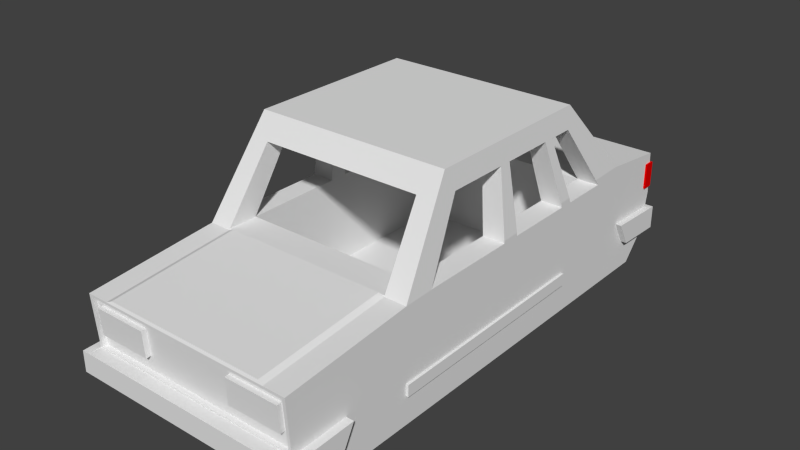 # Source: Santana.blend  (saved by Blender 2.78.0; exported with 4.5.12 LTS)
import bpy
from mathutils import Matrix  # noqa: F401  (used for matrix-valued properties, if any)

bpy.ops.wm.read_factory_settings(use_empty=True)
scene = bpy.context.scene
scene.name = 'Scene'

# ---- collections
col_collection_1 = bpy.data.collections.new('Collection 1'); scene.collection.children.link(col_collection_1)

# ---- materials (node trees are filled in below, after node groups)
mat_red = bpy.data.materials.new('red')
mat_red.alpha_threshold = 0.0
mat_red.use_transparent_shadow = False
mat_red.diffuse_color = (0.8, 0.0, 0.0, 1.0)
mat_red.roughness = 0.5
mat_white = bpy.data.materials.new('white')
mat_white.alpha_threshold = 0.0
mat_white.use_transparent_shadow = False
mat_white.roughness = 0.5
mat_material = bpy.data.materials.new('Material')
mat_material.alpha_threshold = 0.0
mat_material.use_transparent_shadow = False
mat_material.roughness = 0.5
mat_material.line_color = (0.0, 0.0, 0.0, 1.0)
mat_interior = bpy.data.materials.new('interior')
mat_interior.alpha_threshold = 0.0
mat_interior.use_transparent_shadow = False
mat_interior.diffuse_color = (0.1789, 0.1789, 0.1789, 1.0)
mat_interior.roughness = 0.5
mat_logo_1 = bpy.data.materials.new('Logo_1')
mat_logo_1.alpha_threshold = 0.0
mat_logo_1.use_transparent_shadow = False
mat_logo_1.diffuse_color = (0.64, 0.64, 0.64, 1.0)
mat_logo_1.specular_color = (0.5, 0.5, 0.5)
mat_logo_1.roughness = 0.5
mat_logo_1.specular_intensity = 1.0
mat_logo_2 = bpy.data.materials.new('Logo_2')
mat_logo_2.alpha_threshold = 0.0
mat_logo_2.use_transparent_shadow = False
mat_logo_2.diffuse_color = (0.08353, 0.08353, 0.08353, 1.0)
mat_logo_2.specular_color = (0.5, 0.5, 0.5)
mat_logo_2.roughness = 0.5
mat_logo_2.specular_intensity = 1.0

# ---- material node trees

# ---- world
world_world = bpy.data.worlds.new('World'); scene.world = world_world
world_world.color = (0.05088, 0.05088, 0.05088)
world_world.use_sun_shadow = False
world_world.sun_shadow_jitter_overblur = 0.0
world_world.cycles.sampling_method = 'NONE'
world_world.cycles.sample_map_resolution = 256

# ---- meshes
me_cube_002 = bpy.data.meshes.new('Cube.002')
me_cube_002.from_pydata([(-1.249, 4.598, -0.1565), (-1.249, 4.598, 0.1339), (-1.249, 4.718, -0.1565), (-1.249, 4.718, 0.1339), (-0.589, 4.598, -0.1565), (-0.589, 4.598, 0.1339), (-0.589, 4.718, -0.1565), (-0.589, 4.718, 0.1339), (0.589, 4.598, -0.1565), (0.589, 4.598, 0.1339), (0.589, 4.718, -0.1565), (0.589, 4.718, 0.1339), (1.249, 4.598, -0.1565), (1.249, 4.598, 0.1339), (1.249, 4.718, -0.1565), (1.249, 4.718, 0.1339)], [], [(1, 3, 2, 0), (3, 7, 6, 2), (7, 5, 4, 6), (5, 1, 0, 4), (0, 2, 6, 4), (5, 7, 3, 1), (9, 11, 10, 8), (11, 15, 14, 10), (15, 13, 12, 14), (13, 9, 8, 12), (8, 10, 14, 12), (13, 15, 11, 9)])
_uv = me_cube_002.uv_layers.new(name='UVMap')
_uv.uv.foreach_set('vector', [0.4967, 0.7805, 0.4967, 0.7305, 0.5467, 0.7305, 0.5467, 0.7805, 0.3967, 0.7805, 0.3967, 0.7305, 0.4467, 0.7305, 0.4467, 0.7805, 0.4467, 0.7305, 0.4467, 0.6805, 0.4967, 0.6805, 0.4967, 0.7305, 0.4967, 0.6805, 0.5467, 0.6805, 0.5467, 0.7305, 0.4967, 0.7305, 0.4467, 0.8805, 0.3967, 0.8805, 0.3967, 0.8305, 0.4467, 0.8305, 0.5467, 0.6805, 0.5967, 0.6805, 0.5967, 0.7305, 0.5467, 0.7305, 0.3967, 0.8305, 0.3967, 0.7805, 0.4467, 0.7805, 0.4467, 0.8305, 0.4467, 0.7805, 0.4467, 0.7305, 0.4967, 0.7305, 0.4967, 0.7805, 0.4467, 0.8305, 0.4467, 0.7805, 0.4967, 0.7805, 0.4967, 0.8305, 0.3967, 0.7305, 0.3967, 0.6805, 0.4467, 0.6805, 0.4467, 0.7305, 0.4967, 0.8305, 0.4967, 0.7805, 0.5467, 0.7805, 0.5467, 0.8305, 0.5467, 0.7305, 0.5967, 0.7305, 0.5967, 0.7805, 0.5467, 0.7805])
me_cube_002.materials.append(mat_red)
me_cube_002.use_remesh_preserve_volume = False
me_cube_002.use_remesh_preserve_attributes = False
me_cube_002.use_mirror_vertex_groups = False
me_cube_002.update()
me_cube_002.normals_split_custom_set([tuple(v) for v in zip(*[iter([-1.0, 0.0, 0.0, -1.0, 0.0, 0.0, -1.0, 0.0, 0.0, -1.0, 0.0, 0.0, 0.0, 1.0, 0.0, 0.0, 1.0, 0.0, 0.0, 1.0, 0.0, 0.0, 1.0, 0.0, 1.0, 0.0, 0.0, 1.0, 0.0, 0.0, 1.0, 0.0, 0.0, 1.0, 0.0, 0.0, 0.0, -1.0, 0.0, 0.0, -1.0, 0.0, 0.0, -1.0, 0.0, 0.0, -1.0, 0.0, 0.0, 0.0, -1.0, 0.0, 0.0, -1.0, 0.0, 0.0, -1.0, 0.0, 0.0, -1.0, 0.0, 0.0, 1.0, 0.0, 0.0, 1.0, 0.0, 0.0, 1.0, 0.0, 0.0, 1.0, -1.0, 0.0, 0.0, -1.0, 0.0, 0.0, -1.0, 0.0, 0.0, -1.0, 0.0, 0.0, 0.0, 1.0, 0.0, 0.0, 1.0, 0.0, 0.0, 1.0, 0.0, 0.0, 1.0, 0.0, 1.0, 0.0, 0.0, 1.0, 0.0, 0.0, 1.0, 0.0, 0.0, 1.0, 0.0, 0.0, 0.0, -1.0, 0.0, 0.0, -1.0, 0.0, 0.0, -1.0, 0.0, 0.0, -1.0, 0.0, -1.176e-07, 0.0, -1.0, -1.176e-07, 0.0, -1.0, -1.176e-07, 0.0, -1.0, -1.176e-07, 0.0, -1.0, 1.176e-07, 0.0, 1.0, 1.176e-07, 0.0, 1.0, 1.176e-07, 0.0, 1.0, 1.176e-07, 0.0, 1.0])] * 3)])
me_cube_001 = bpy.data.meshes.new('Cube.001')
me_cube_001.from_pydata([(-1.128, -1.02, -0.2978), (-1.128, -1.038, -0.008049), (-1.128, -0.8998, -0.29), (-1.128, -0.9187, -0.0002304), (-0.5276, -1.02, -0.2978), (-0.5276, -1.038, -0.008049), (-0.5276, -0.8998, -0.29), (-0.5276, -0.9187, -0.0002304), (0.5276, -1.02, -0.2978), (0.5276, -1.038, -0.008049), (0.5276, -0.8998, -0.29), (0.5276, -0.9187, -0.0002302), (1.128, -1.02, -0.2978), (1.128, -1.038, -0.008049), (1.128, -0.8998, -0.29), (1.128, -0.9187, -0.0002301)], [], [(1, 3, 2, 0), (3, 7, 6, 2), (7, 5, 4, 6), (5, 1, 0, 4), (0, 2, 6, 4), (5, 7, 3, 1), (9, 11, 10, 8), (11, 15, 14, 10), (15, 13, 12, 14), (13, 9, 8, 12), (8, 10, 14, 12), (13, 15, 11, 9)])
_uv = me_cube_001.uv_layers.new(name='UVMap')
_uv.uv.foreach_set('vector', [0.8117, 0.7614, 0.8117, 0.7264, 0.8467, 0.7264, 0.8467, 0.7614, 0.8117, 0.6914, 0.8467, 0.6914, 0.8467, 0.7264, 0.8117, 0.7264, 0.7417, 0.7264, 0.7417, 0.6914, 0.7767, 0.6914, 0.7767, 0.7264, 0.7417, 0.7264, 0.7767, 0.7264, 0.7767, 0.7614, 0.7417, 0.7614, 0.8467, 0.6914, 0.8467, 0.6564, 0.8817, 0.6564, 0.8817, 0.6914, 0.7767, 0.7964, 0.7767, 0.7614, 0.8117, 0.7614, 0.8117, 0.7964, 0.7417, 0.7964, 0.7417, 0.7614, 0.7767, 0.7614, 0.7767, 0.7964, 0.8117, 0.7614, 0.7767, 0.7614, 0.7767, 0.7264, 0.8117, 0.7264, 0.8467, 0.7264, 0.8467, 0.6914, 0.8817, 0.6914, 0.8817, 0.7264, 0.8117, 0.6564, 0.8467, 0.6564, 0.8467, 0.6914, 0.8117, 0.6914, 0.7767, 0.6914, 0.7767, 0.6564, 0.8117, 0.6564, 0.8117, 0.6914, 0.7767, 0.6914, 0.7417, 0.6914, 0.7417, 0.6564, 0.7767, 0.6564])
me_cube_001.materials.append(mat_white)
me_cube_001.use_remesh_preserve_volume = False
me_cube_001.use_remesh_preserve_attributes = False
me_cube_001.use_mirror_vertex_groups = False
me_cube_001.update()
me_cube_001.normals_split_custom_set([tuple(v) for v in zip(*[iter([-1.0, -4.276e-07, 0.0, -1.0, -4.276e-07, 0.0, -1.0, -4.276e-07, 0.0, -1.0, -4.276e-07, 0.0, 0.0, 0.9979, 0.06516, 0.0, 0.9979, 0.06516, 0.0, 0.9979, 0.06516, 0.0, 0.9979, 0.06516, 1.0, 0.0, 0.0, 1.0, 0.0, 0.0, 1.0, 0.0, 0.0, 1.0, 0.0, 0.0, 0.0, -0.9979, -0.06516, 0.0, -0.9979, -0.06516, 0.0, -0.9979, -0.06516, 0.0, -0.9979, -0.06516, 0.0, 0.06516, -0.9979, 0.0, 0.06516, -0.9979, 0.0, 0.06516, -0.9979, 0.0, 0.06516, -0.9979, 0.0, -0.06516, 0.9979, 0.0, -0.06516, 0.9979, 0.0, -0.06516, 0.9979, 0.0, -0.06516, 0.9979, -1.0, -5.345e-08, 0.0, -1.0, -5.345e-08, 0.0, -1.0, -5.345e-08, 0.0, -1.0, -5.345e-08, 0.0, 3.861e-07, 0.9979, 0.06516, 3.861e-07, 0.9979, 0.06516, 3.861e-07, 0.9979, 0.06516, 3.861e-07, 0.9979, 0.06516, 1.0, -3.742e-07, 0.0, 1.0, -3.742e-07, 0.0, 1.0, -3.742e-07, 0.0, 1.0, -3.742e-07, 0.0, -2.88e-07, -0.9979, -0.06516, -2.88e-07, -0.9979, -0.06516, -2.88e-07, -0.9979, -0.06516, -2.88e-07, -0.9979, -0.06516, 1.552e-07, 0.06516, -0.9979, 1.552e-07, 0.06516, -0.9979, 1.552e-07, 0.06516, -0.9979, 1.552e-07, 0.06516, -0.9979, -1.746e-07, -0.06516, 0.9979, -1.746e-07, -0.06516, 0.9979, -1.746e-07, -0.06516, 0.9979, -1.746e-07, -0.06516, 0.9979])] * 3)])
me_cube = bpy.data.meshes.new('Cube')
me_cube.from_pydata([(-0.8836, 2.829, -0.9805), (-0.8836, 2.829, -0.831), (-0.8836, 4.495, -1.109), (-0.8836, 4.495, -0.8688), (-0.6436, 2.829, -0.9805), (-0.6436, 2.829, -0.831), (-0.6436, 4.495, -1.109), (-0.6436, 4.495, -0.8688), (1.227, -0.7326, -1.0), (-1.227, -0.7326, -1.0), (1.227, -0.4913, -0.703), (1.227, -1.0, -0.7183), (-1.227, -1.0, -0.7183), (-1.227, -0.4913, -0.703), (1.227, 0.4204, -0.6844), (-1.227, 0.4204, -0.6844), (1.227, -1.138, -0.7183), (-1.227, -1.138, -0.7183), (1.227, 2.948, -0.667), (-1.227, 2.948, -0.667), (-1.227, 3.904, -1.0), (1.227, 0.4204, -0.5536), (-1.227, -0.4265, -0.58), (-1.227, 0.4204, -0.5536), (1.315, -0.4913, -0.703), (1.315, -1.138, -0.7183), (-1.315, -0.4913, -0.703), (-1.315, -1.138, -0.7183), (1.253, 2.948, -0.667), (1.253, 0.4204, -0.6844), (-1.253, 0.4204, -0.6844), (-1.253, 2.948, -0.667), (-1.227, 3.904, -0.6604), (1.253, 0.4204, -0.5536), (1.227, -0.3617, -0.457), (-1.227, -0.3617, -0.457), (-1.253, 0.4204, -0.5536), (1.227, -1.138, -0.4849), (-1.227, -1.138, -0.4849), (1.227, 2.948, -0.529), (1.253, 2.948, -0.529), (1.227, 4.192, -0.6644), (-1.227, 2.948, -0.529), (-1.253, 2.948, -0.529), (-1.227, 4.192, -0.6644), (-1.227, 4.367, -1.0), (1.227, 4.367, -1.0), (1.315, -0.3617, -0.457), (-1.315, -0.3617, -0.457), (1.315, -1.138, -0.4849), (1.227, -1.0, -0.4849), (-1.227, -1.0, -0.4849), (-1.315, -1.138, -0.4849), (1.227, 4.651, -0.6844), (-1.227, 4.651, -0.6844), (1.227, 0.4204, 0.246), (-1.227, 0.4204, 0.246), (1.194, -1.0, -0.4658), (-1.194, -1.0, -0.4658), (1.227, 4.03, -0.3864), (1.295, 4.192, -0.6644), (1.227, 4.755, -0.6844), (-1.227, 4.03, -0.3864), (-1.295, 4.192, -0.6644), (-1.227, 4.755, -0.6844), (1.227, 2.948, 0.3146), (1.227, 2.845, 0.3118), (1.227, 2.862, 0.2571), (1.227, 2.073, 0.2571), (1.227, 2.071, 0.2908), (1.227, 1.865, 0.2852), (1.227, 1.864, 0.2571), (1.227, 0.8306, 0.2571), (1.227, -1.042, 0.1121), (-1.227, -1.042, 0.1121), (-1.227, 0.8306, 0.2571), (-1.227, 1.864, 0.2571), (-1.227, 1.865, 0.2852), (-1.227, 2.071, 0.2908), (-1.227, 2.073, 0.2571), (-1.227, 2.862, 0.2571), (-1.227, 2.845, 0.3118), (1.194, -0.9491, -0.462), (-1.194, -0.9491, -0.462), (1.227, 3.904, 0.3405), (1.227, 3.504, 0.3297), (1.227, 3.555, 0.2571), (1.227, 3.018, 0.2571), (1.227, 2.996, 0.3159), (1.295, 4.03, -0.3864), (1.295, 4.755, -0.6844), (-1.227, 2.996, 0.3159), (-1.227, 3.018, 0.2571), (-1.227, 3.555, 0.2571), (-1.227, 3.504, 0.3297), (-1.227, 3.904, 0.3405), (-1.295, 4.03, -0.3864), (-1.295, 4.755, -0.6844), (1.227, 0.7663, 0.2571), (1.135, 2.623, 1.019), (0.9793, 0.4277, 0.2571), (-0.9793, 0.4277, 0.2571), (1.104, 1.082, 1.259), (0.9192, 0.9255, 1.019), (-0.9192, 0.9255, 1.019), (-1.104, 1.082, 1.259), (1.194, -1.041, 0.08587), (-1.134, 1.202, 1.019), (-1.227, 0.7663, 0.2571), (1.227, 4.03, 0.3246), (1.104, 3.08, 1.259), (1.227, 4.69, -0.4228), (1.227, 4.723, -0.2457), (-1.136, 2.739, 1.019), (-1.227, 4.03, 0.3246), (-1.227, 4.723, -0.2457), (-1.227, 4.69, -0.4228), (-1.227, 4.134, -0.3864), (-1.295, 4.134, -0.3864), (1.227, 4.755, -0.4228), (-1.227, 4.755, -0.4228), (1.133, 1.202, 1.019), (1.133, 1.89, 1.019), (1.133, 2.026, 1.019), (1.135, 2.739, 1.019), (1.135, 3.025, 1.019), (-1.194, -1.041, 0.08587), (1.194, -0.99, 0.08968), (-1.135, 2.623, 1.019), (-1.135, 2.026, 1.019), (-1.135, 1.89, 1.019), (-1.194, -0.99, 0.08968), (1.227, 4.686, 0.246), (-0.9192, 3.305, 1.009), (-0.9793, 3.894, 0.3515), (-1.104, 3.08, 1.259), (0.9192, 3.305, 1.009), (0.9793, 3.894, 0.3515), (1.295, 4.755, -0.4228), (-1.136, 3.025, 1.019), (-1.227, 4.686, 0.246), (-1.295, 4.755, -0.4228), (-0.9793, 3.018, 0.2571), (-0.9793, 3.518, -0.7461), (-0.9793, 3.555, 0.2571), (-0.9793, 2.862, 0.2571), (0.9793, 3.518, -0.7461), (0.9793, 3.555, 0.2571), (-0.9793, 2.073, 0.2571), (-0.9192, 2.739, 1.019), (-0.9192, 2.623, 1.019), (-0.9192, 3.025, 1.019), (0.9793, 3.018, 0.2571), (-0.9793, 1.864, 0.2571), (0.9192, 2.623, 1.019), (0.9192, 2.739, 1.019), (0.9793, 2.862, 0.2571), (0.9192, 3.025, 1.019), (-0.9793, 0.7663, 0.2571), (-0.9793, 0.7808, -0.7461), (-0.9192, 2.026, 1.019), (-0.9192, 1.89, 1.019), (0.9793, 2.073, 0.2571), (0.9192, 2.026, 1.019), (0.9793, 0.7663, 0.2571), (0.9793, 0.7808, -0.7461), (0.9192, 1.89, 1.019), (0.9793, 1.864, 0.2571), (-0.9192, 1.202, 1.019), (0.9192, 1.202, 1.019), (0.9814, 0.4204, 0.246), (-0.9814, 0.4204, 0.246), (0.9814, -1.042, 0.1121), (-0.9814, -1.042, 0.1121), (0.9196, 0.4182, 0.2707), (-0.9196, 0.4182, 0.2707), (0.9196, -1.028, 0.1388), (-0.9196, -1.028, 0.1388)], [], [(1, 3, 2, 0), (3, 7, 6, 2), (7, 5, 4, 6), (5, 1, 0, 4), (0, 2, 6, 4), (5, 7, 3, 1), (59, 111, 112, 132, 109, 84, 85, 86, 87, 88, 65, 39, 18, 14, 21, 55, 73, 50, 34, 10, 11, 8, 46, 53, 41), (16, 25, 49, 37, 38, 52, 27, 17), (119, 138, 90, 61, 64, 97, 141, 120), (27, 52, 48, 26), (59, 41, 60, 89), (9, 20, 45, 46, 8), (8, 11, 12, 9), (11, 10, 16), (12, 11, 16, 17), (13, 12, 17), (13, 22, 23, 15, 19, 32, 20, 9, 12), (13, 17, 27, 26), (73, 106, 57, 50), (14, 18, 28, 29), (19, 15, 30, 31), (21, 14, 29, 33), (60, 90, 138, 89), (44, 62, 96, 63), (15, 23, 36, 30), (146, 143, 159, 165), (47, 49, 25, 24), (18, 39, 40, 28), (33, 29, 28, 40), (42, 19, 31, 43), (30, 36, 43, 31), (39, 21, 33, 40), (21, 39, 65, 66, 67, 68, 69, 70, 71, 72, 55), (23, 42, 43, 36), (50, 51, 38, 37), (53, 46, 45, 54), (34, 37, 49, 47), (42, 23, 22, 35, 51, 74, 56, 75, 76, 77, 78, 79, 80, 81, 91, 92, 93, 94, 95, 114, 140, 115, 116, 62, 44, 54, 45, 20, 32, 19), (57, 106, 127, 82), (34, 50, 37), (58, 126, 106, 73, 74, 51, 50, 57), (51, 35, 38), (41, 53, 61), (54, 44, 64), (53, 54, 64, 61), (55, 56, 171, 170), (134, 133, 151, 144), (58, 57, 82, 83), (64, 44, 63, 97), (38, 35, 48, 52), (121, 122, 70, 69, 123, 99, 66, 65, 88, 124, 125, 85, 84, 110, 102, 55, 72, 98), (100, 101, 56, 55, 102, 103), (101, 104, 103, 102, 105, 56), (175, 177, 176, 174), (81, 128, 129, 78, 77, 130, 107, 108, 75, 56, 105, 135, 95, 94, 139, 113, 91), (82, 127, 131, 83), (16, 10, 24, 25), (136, 137, 147, 157), (10, 34, 47, 24), (126, 58, 83, 131), (56, 74, 173, 171), (62, 117, 118, 96), (97, 63, 96, 118, 141), (119, 59, 89, 138), (95, 84, 109, 114), (133, 134, 95, 135, 110, 136), (134, 137, 136, 110, 84, 95), (111, 59, 119), (112, 111, 116, 115), (62, 116, 120, 117), (117, 120, 141, 118), (116, 111, 119, 120), (106, 126, 131, 127), (114, 109, 132, 140), (132, 112, 115, 140), (93, 92, 142, 144), (144, 143, 146, 147), (151, 139, 94, 93, 144), (142, 92, 91, 113, 149), (137, 134, 144, 147), (35, 22, 13, 26, 48), (80, 79, 148, 145), (150, 128, 81, 80, 145), (157, 125, 124, 155, 154, 99, 123, 163, 166, 122, 121, 169, 103, 104, 168, 107, 130, 161, 160, 129, 128, 150, 149, 113, 139, 151, 133, 136), (87, 86, 147, 152), (143, 144, 142, 149, 150, 145, 148, 160, 161, 153, 158, 159), (148, 79, 78, 129, 160), (61, 90, 60, 41), (147, 86, 85, 125, 157), (155, 124, 88, 87, 152), (164, 165, 159, 158), (153, 76, 75, 108, 158), (161, 130, 77, 76, 153), (68, 67, 156, 162), (156, 67, 66, 99, 154), (102, 110, 135, 105), (101, 100, 164, 158), (108, 107, 168, 158), (146, 165, 164, 167, 166, 163, 162, 156, 154, 155, 152, 147), (163, 123, 69, 68, 162), (164, 98, 72, 71, 167), (104, 101, 158, 168), (100, 103, 169, 164), (167, 71, 70, 122, 166), (169, 121, 98, 164), (173, 172, 176, 177), (55, 170, 172, 73), (74, 73, 172, 173), (171, 173, 177, 175), (170, 171, 175, 174), (170, 174, 176, 172)])
_uv = me_cube.uv_layers.new(name='UVMap')
_uv.uv.foreach_set('vector', [0.07483, 0.0741, 0.07483, 0.1677, 0.05605, 0.168, 0.06314, 0.07429, 0.1312, 0.08758, 0.1312, 0.0741, 0.1499, 0.0741, 0.1499, 0.08758, 0.0936, 0.07441, 0.0936, 0.168, 0.08191, 0.1678, 0.07483, 0.0741, 0.1428, 0.08758, 0.1428, 0.1011, 0.1312, 0.1011, 0.1312, 0.08758, 0.1124, 0.0741, 0.1124, 0.1679, 0.0936, 0.1679, 0.0936, 0.0741, 0.1124, 0.1677, 0.1124, 0.0741, 0.1312, 0.0741, 0.1312, 0.1677, 0.08715, 0.6268, 0.08628, 0.6033, 0.09049, 0.6022, 0.1022, 0.6035, 0.104, 0.6268, 0.1044, 0.6313, 0.1042, 0.6456, 0.1024, 0.6438, 0.1024, 0.6629, 0.1038, 0.6637, 0.1038, 0.6654, 0.08376, 0.6654, 0.08048, 0.6654, 0.08006, 0.7554, 0.08317, 0.7554, 0.1022, 0.7554, 0.09899, 0.8075, 0.08481, 0.806, 0.08547, 0.7833, 0.07962, 0.7879, 0.07926, 0.806, 0.07256, 0.7965, 0.07256, 0.6148, 0.08006, 0.6047, 0.08054, 0.6211, 0.2516, 0.2819, 0.2516, 0.285, 0.2461, 0.285, 0.2461, 0.2819, 0.2461, 0.1945, 0.2461, 0.1913, 0.2516, 0.1913, 0.2516, 0.1945, 0.2427, 0.288, 0.2427, 0.2856, 0.2488, 0.2856, 0.2488, 0.288, 0.2488, 0.3754, 0.2488, 0.3779, 0.2427, 0.3779, 0.2427, 0.3754, 0.1443, 0.3417, 0.1387, 0.3415, 0.1385, 0.3139, 0.1443, 0.3187, 0.1079, 0.3429, 0.1079, 0.3324, 0.1096, 0.3324, 0.1096, 0.3429, 0.18, 0.7827, 0.18, 0.6175, 0.18, 0.601, 0.2384, 0.601, 0.2384, 0.7827, 0.268, 0.6884, 0.2608, 0.6884, 0.2608, 0.601, 0.268, 0.601, 0.05957, 0.3089, 0.05993, 0.2908, 0.05957, 0.3139, 0.09927, 0.4013, 0.09927, 0.3139, 0.1025, 0.3139, 0.1025, 0.4013, 0.1533, 0.2908, 0.1537, 0.3089, 0.1537, 0.3139, 0.173, 0.7879, 0.1701, 0.7856, 0.1694, 0.7554, 0.1725, 0.7554, 0.1721, 0.6654, 0.172, 0.6313, 0.18, 0.6313, 0.18, 0.7965, 0.1733, 0.806, 0.1223, 0.3369, 0.1223, 0.3139, 0.1244, 0.3139, 0.1244, 0.3369, 0.08831, 0.8983, 0.08894, 0.8972, 0.1021, 0.8972, 0.1025, 0.8983, 0.2527, 0.2856, 0.2527, 0.3756, 0.2521, 0.3756, 0.2521, 0.2856, 0.2516, 0.2814, 0.2516, 0.1913, 0.2523, 0.1913, 0.2523, 0.2814, 0.1069, 0.3329, 0.1069, 0.3282, 0.1075, 0.3282, 0.1075, 0.3329, 0.1508, 0.32, 0.1508, 0.34, 0.1446, 0.3397, 0.1444, 0.3139, 0.1096, 0.344, 0.1096, 0.3336, 0.1113, 0.3336, 0.1113, 0.344, 0.1069, 0.3282, 0.1069, 0.3236, 0.1075, 0.3236, 0.1075, 0.3282, 0.1354, 0.2109, 0.1354, 0.2109, 0.1354, 0.2109, 0.1354, 0.2109, 0.1326, 0.3417, 0.1329, 0.314, 0.1384, 0.3139, 0.1384, 0.3369, 0.1069, 0.3187, 0.1069, 0.3139, 0.1075, 0.3139, 0.1075, 0.3187, 0.249, 0.2856, 0.2521, 0.2856, 0.2521, 0.3756, 0.2488, 0.3757, 0.1075, 0.3187, 0.1075, 0.3236, 0.1069, 0.3236, 0.1069, 0.3187, 0.09927, 0.4039, 0.09616, 0.4039, 0.09599, 0.3139, 0.09927, 0.3139, 0.2529, 0.1913, 0.2529, 0.2813, 0.2523, 0.2813, 0.2523, 0.1913, 0.08317, 0.7554, 0.08376, 0.6654, 0.1038, 0.6654, 0.1037, 0.6691, 0.1024, 0.6685, 0.1024, 0.6965, 0.1032, 0.6966, 0.1031, 0.704, 0.1024, 0.704, 0.1024, 0.7408, 0.1022, 0.7554, 0.106, 0.4039, 0.106, 0.3139, 0.1066, 0.3139, 0.1066, 0.4039, 0.1025, 0.4013, 0.1025, 0.3139, 0.1058, 0.3139, 0.1058, 0.4013, 0.2575, 0.6884, 0.2658, 0.6884, 0.2658, 0.7758, 0.2575, 0.7758, 0.1265, 0.3139, 0.1265, 0.3415, 0.1244, 0.3415, 0.1244, 0.3139, 0.1688, 0.6654, 0.1694, 0.7554, 0.1701, 0.7856, 0.1671, 0.7833, 0.1678, 0.806, 0.1536, 0.8075, 0.1504, 0.7554, 0.1502, 0.7408, 0.1502, 0.704, 0.1495, 0.704, 0.1494, 0.6966, 0.1502, 0.6965, 0.1502, 0.6685, 0.1489, 0.6691, 0.1488, 0.6637, 0.1502, 0.6629, 0.1502, 0.6438, 0.1484, 0.6456, 0.1482, 0.6313, 0.1486, 0.6268, 0.1504, 0.6035, 0.1621, 0.6022, 0.1663, 0.6033, 0.1655, 0.6268, 0.1721, 0.6211, 0.1725, 0.6047, 0.18, 0.6148, 0.18, 0.6313, 0.172, 0.6313, 0.1721, 0.6654, 0.1309, 0.8306, 0.1309, 0.8109, 0.1322, 0.8109, 0.1322, 0.8306, 0.106, 0.3139, 0.106, 0.3366, 0.1058, 0.3415, 0.1021, 0.8121, 0.08894, 0.8121, 0.08894, 0.8972, 0.08831, 0.8983, 0.08831, 0.8109, 0.1025, 0.8109, 0.1025, 0.8983, 0.1021, 0.8972, 0.1078, 0.3366, 0.1078, 0.3139, 0.1079, 0.3415, 0.06085, 0.124, 0.06038, 0.1076, 0.06038, 0.1039, 0.1529, 0.1076, 0.1524, 0.124, 0.1529, 0.1039, 0.2508, 0.1039, 0.2508, 0.1913, 0.2484, 0.1913, 0.2484, 0.1039, 0.2624, 0.7827, 0.2624, 0.8701, 0.2624, 0.8613, 0.2624, 0.7914, 0.1354, 0.2109, 0.1354, 0.2109, 0.1354, 0.2109, 0.1354, 0.2109, 0.1507, 0.8109, 0.1507, 0.896, 0.1495, 0.896, 0.1495, 0.8109, 0.1141, 0.3139, 0.1141, 0.3339, 0.1125, 0.3339, 0.1125, 0.3139, 0.1265, 0.3415, 0.1265, 0.3139, 0.1286, 0.3139, 0.1286, 0.3415, 0.1206, 0.7276, 0.1206, 0.7031, 0.1031, 0.704, 0.1032, 0.6966, 0.1206, 0.6982, 0.1206, 0.677, 0.1037, 0.6691, 0.1038, 0.6654, 0.1038, 0.6637, 0.1206, 0.6728, 0.1206, 0.6626, 0.1042, 0.6456, 0.1044, 0.6313, 0.1263, 0.6607, 0.1263, 0.7319, 0.1022, 0.7554, 0.1024, 0.7408, 0.1024, 0.7431, 0.2386, 0.6098, 0.2386, 0.6796, 0.2384, 0.6884, 0.2384, 0.601, 0.2608, 0.6054, 0.2555, 0.612, 0.2386, 0.6796, 0.2555, 0.6774, 0.2555, 0.612, 0.2608, 0.6054, 0.2608, 0.684, 0.2384, 0.6884, 0.2623, 0.8591, 0.2279, 0.8591, 0.2279, 0.7936, 0.2623, 0.7936, 0.1489, 0.6691, 0.132, 0.677, 0.132, 0.6982, 0.1494, 0.6966, 0.1495, 0.704, 0.132, 0.7031, 0.132, 0.7276, 0.1502, 0.7431, 0.1502, 0.7408, 0.1504, 0.7554, 0.1263, 0.7319, 0.1263, 0.6607, 0.1482, 0.6313, 0.1484, 0.6456, 0.132, 0.6626, 0.132, 0.6728, 0.1488, 0.6637, 0.09925, 0.2991, 0.1124, 0.2991, 0.1124, 0.3841, 0.09925, 0.3841, 0.1223, 0.3139, 0.1223, 0.3369, 0.1202, 0.3369, 0.1202, 0.3139, 0.1354, 0.2109, 0.1354, 0.2109, 0.1354, 0.2109, 0.1354, 0.2109, 0.1079, 0.3324, 0.1079, 0.3231, 0.11, 0.3231, 0.11, 0.3324, 0.1297, 0.8306, 0.1297, 0.8109, 0.1309, 0.8109, 0.1309, 0.8306, 0.2624, 0.8701, 0.2275, 0.8701, 0.2275, 0.8613, 0.2624, 0.8613, 0.1382, 0.8367, 0.1382, 0.833, 0.1398, 0.833, 0.1398, 0.8367, 0.1574, 0.3139, 0.1574, 0.3339, 0.1509, 0.34, 0.1508, 0.3363, 0.1512, 0.3142, 0.1185, 0.3139, 0.1185, 0.3396, 0.1169, 0.3396, 0.1169, 0.3139, 0.18, 0.8109, 0.18, 0.8983, 0.1771, 0.8983, 0.1771, 0.8109, 0.2436, 0.7649, 0.2573, 0.767, 0.2575, 0.7758, 0.2384, 0.7714, 0.2384, 0.6928, 0.2436, 0.6994, 0.2573, 0.767, 0.2573, 0.6972, 0.2436, 0.6994, 0.2384, 0.6928, 0.2575, 0.6884, 0.2575, 0.7758, 0.1078, 0.3162, 0.1078, 0.3397, 0.1077, 0.3139, 0.08404, 0.8109, 0.08831, 0.8109, 0.08831, 0.8983, 0.08404, 0.8983, 0.1076, 0.3139, 0.1076, 0.3374, 0.1076, 0.3397, 0.1075, 0.3176, 0.1185, 0.3359, 0.1185, 0.3139, 0.1202, 0.3139, 0.1202, 0.3359, 0.1326, 0.3139, 0.1326, 0.4013, 0.131, 0.4013, 0.131, 0.3139, 0.1495, 0.8109, 0.1495, 0.896, 0.1483, 0.896, 0.1483, 0.8109, 0.1125, 0.8165, 0.1125, 0.6165, 0.2458, 0.6165, 0.2458, 0.8165, 0.07256, 0.8109, 0.08404, 0.8109, 0.08404, 0.8983, 0.07256, 0.8983, 0.1354, 0.2109, 0.1354, 0.2109, 0.1354, 0.2109, 0.1354, 0.2109, 0.1354, 0.2109, 0.1354, 0.2109, 0.1354, 0.2109, 0.1354, 0.2109, 0.1354, 0.2109, 0.1354, 0.2109, 0.1354, 0.2109, 0.1354, 0.2109, 0.1354, 0.2109, 0.1354, 0.2109, 0.1354, 0.2109, 0.1354, 0.2109, 0.1354, 0.2109, 0.1354, 0.2109, 0.1354, 0.2109, 0.1354, 0.2109, 0.1354, 0.2109, 0.1354, 0.2109, 0.11, 0.3139, 0.11, 0.3185, 0.11, 0.3231, 0.1079, 0.3231, 0.1079, 0.3139, 0.1354, 0.2109, 0.1354, 0.2109, 0.1354, 0.2109, 0.1354, 0.2109, 0.1354, 0.2109, 0.1354, 0.2109, 0.1354, 0.2109, 0.1354, 0.2109, 0.1354, 0.2109, 0.1354, 0.2109, 0.1354, 0.2109, 0.1354, 0.2109, 0.1354, 0.2109, 0.1354, 0.2109, 0.1354, 0.2109, 0.1354, 0.2109, 0.1354, 0.2109, 0.1354, 0.2109, 0.1354, 0.2109, 0.1354, 0.2109, 0.1354, 0.2109, 0.1354, 0.2109, 0.1354, 0.2109, 0.1354, 0.2109, 0.1354, 0.2109, 0.1354, 0.2109, 0.1354, 0.2109, 0.1354, 0.2109, 0.1354, 0.2109, 0.1354, 0.2109, 0.1354, 0.2109, 0.1354, 0.2109, 0.1354, 0.2109, 0.1354, 0.2109, 0.1354, 0.2109, 0.1354, 0.2109, 0.1354, 0.2109, 0.1354, 0.2109, 0.1354, 0.2109, 0.1354, 0.2109, 0.1354, 0.2109, 0.1354, 0.2109, 0.1354, 0.2109, 0.1354, 0.2109, 0.1354, 0.2109, 0.1354, 0.2109, 0.1354, 0.2109, 0.1354, 0.2109, 0.1354, 0.2109, 0.1354, 0.2109, 0.1354, 0.2109, 0.1354, 0.2109, 0.1354, 0.2109, 0.1354, 0.2109, 0.1354, 0.2109, 0.1354, 0.2109, 0.1354, 0.2109, 0.1354, 0.2109, 0.1157, 0.3339, 0.1141, 0.3339, 0.1141, 0.3139, 0.1157, 0.3139, 0.1354, 0.2109, 0.1354, 0.2109, 0.1354, 0.2109, 0.1354, 0.2109, 0.1354, 0.2109, 0.1354, 0.2109, 0.1354, 0.2109, 0.1354, 0.2109, 0.1354, 0.2109, 0.1354, 0.2109, 0.1354, 0.2109, 0.1354, 0.2109, 0.1354, 0.2109, 0.1354, 0.2109, 0.1354, 0.2109, 0.1354, 0.2109, 0.1354, 0.2109, 0.1354, 0.2109, 0.1354, 0.2109, 0.1354, 0.2109, 0.1354, 0.2109, 0.1354, 0.2109, 0.1354, 0.2109, 0.1354, 0.2109, 0.1354, 0.2109, 0.1354, 0.2109, 0.1354, 0.2109, 0.1354, 0.2109, 0.1354, 0.2109, 0.1354, 0.2109, 0.1354, 0.2109, 0.1354, 0.2109, 0.1354, 0.2109, 0.2275, 0.8613, 0.18, 0.8613, 0.18, 0.7827, 0.2275, 0.7827, 0.1354, 0.2109, 0.1354, 0.2109, 0.1354, 0.2109, 0.1354, 0.2109, 0.1354, 0.2109, 0.1354, 0.2109, 0.1354, 0.2109, 0.1354, 0.2109, 0.1354, 0.2109, 0.1354, 0.2109, 0.1354, 0.2109, 0.1354, 0.2109, 0.1354, 0.2109, 0.1354, 0.2109, 0.1354, 0.2109, 0.1354, 0.2109, 0.1354, 0.2109, 0.1354, 0.2109, 0.1354, 0.2109, 0.1354, 0.2109, 0.1354, 0.2109, 0.1354, 0.2109, 0.1354, 0.2109, 0.1354, 0.2109, 0.1354, 0.2109, 0.1354, 0.2109, 0.1354, 0.2109, 0.1354, 0.2109, 0.1354, 0.2109, 0.1354, 0.2109, 0.1354, 0.2109, 0.1354, 0.2109, 0.1354, 0.2109, 0.1354, 0.2109, 0.1354, 0.2109, 0.1354, 0.2109, 0.1354, 0.2109, 0.1354, 0.2109, 0.1354, 0.2109, 0.1354, 0.2109, 0.1354, 0.2109, 0.1354, 0.2109, 0.1354, 0.2109, 0.1354, 0.2109, 0.1354, 0.2109, 0.1354, 0.2109, 0.1354, 0.2109, 0.1366, 0.8109, 0.1366, 0.8809, 0.136, 0.8787, 0.136, 0.8131, 0.2624, 0.7827, 0.2624, 0.7914, 0.2275, 0.7914, 0.2275, 0.7827, 0.2275, 0.8701, 0.2275, 0.7827, 0.2275, 0.7914, 0.2275, 0.8613, 0.2624, 0.8613, 0.2275, 0.8613, 0.2279, 0.8591, 0.2623, 0.8591, 0.136, 0.8109, 0.136, 0.8809, 0.1354, 0.8787, 0.1354, 0.8131, 0.2624, 0.7914, 0.2623, 0.7936, 0.2279, 0.7936, 0.2275, 0.7914])
me_cube.materials.append(mat_material)
me_cube.materials.append(mat_interior)
me_cube.materials.append(mat_logo_1)
me_cube.materials.append(mat_logo_2)
me_cube.use_remesh_preserve_volume = False
me_cube.use_remesh_preserve_attributes = False
me_cube.use_mirror_vertex_groups = False
me_cube.update()
me_cube.normals_split_custom_set([tuple(v) for v in zip(*[iter([-1.0, 0.0, 0.0, -1.0, 0.0, 0.0, -1.0, 0.0, 0.0, -1.0, 0.0, 0.0, 0.0, 1.0, 0.0, 0.0, 1.0, 0.0, 0.0, 1.0, 0.0, 0.0, 1.0, 0.0, 1.0, 0.0, 0.0, 1.0, 0.0, 0.0, 1.0, 0.0, 0.0, 1.0, 0.0, 0.0, 0.0, -1.0, 0.0, 0.0, -1.0, 0.0, 0.0, -1.0, 0.0, 0.0, -1.0, 0.0, 0.0, -0.07676, -0.997, 0.0, -0.07676, -0.997, 0.0, -0.07676, -0.997, 0.0, -0.07676, -0.997, 0.0, 0.02264, 0.9997, 0.0, 0.02264, 0.9997, 0.0, 0.02264, 0.9997, 0.0, 0.02264, 0.9997, 1.0, -3.891e-07, -8.97e-08, 1.0, -3.891e-07, -8.97e-08, 1.0, -3.891e-07, -8.97e-08, 1.0, -3.891e-07, -8.97e-08, 1.0, -3.891e-07, -8.97e-08, 1.0, -3.891e-07, -8.97e-08, 1.0, -3.891e-07, -8.97e-08, 1.0, -3.891e-07, -8.97e-08, 1.0, -3.891e-07, -8.97e-08, 1.0, -3.891e-07, -8.97e-08, 1.0, -3.891e-07, -8.97e-08, 1.0, -3.891e-07, -8.97e-08, 1.0, -3.891e-07, -8.97e-08, 1.0, -3.891e-07, -8.97e-08, 1.0, -3.891e-07, -8.97e-08, 1.0, -3.891e-07, -8.97e-08, 1.0, -3.891e-07, -8.97e-08, 1.0, -3.891e-07, -8.97e-08, 1.0, -3.891e-07, -8.97e-08, 1.0, -3.891e-07, -8.97e-08, 1.0, -3.891e-07, -8.97e-08, 1.0, -3.891e-07, -8.97e-08, 1.0, -3.891e-07, -8.97e-08, 1.0, -3.891e-07, -8.97e-08, 1.0, -3.891e-07, -8.97e-08, -1.813e-07, -1.0, 0.0, -1.813e-07, -1.0, 0.0, -1.813e-07, -1.0, 0.0, -1.813e-07, -1.0, 0.0, -1.813e-07, -1.0, 0.0, -1.813e-07, -1.0, 0.0, -1.813e-07, -1.0, 0.0, -1.813e-07, -1.0, 0.0, 3.681e-07, 1.0, 0.0, 3.681e-07, 1.0, 0.0, 3.681e-07, 1.0, 0.0, 3.681e-07, 1.0, 0.0, 3.681e-07, 1.0, 0.0, 3.681e-07, 1.0, 0.0, 3.681e-07, 1.0, 0.0, 3.681e-07, 1.0, 0.0, -1.0, 5.287e-07, -9.138e-08, -1.0, 5.287e-07, -9.138e-08, -1.0, 5.287e-07, -9.138e-08, -1.0, 5.287e-07, -9.138e-08, 0.0, -0.864, -0.5036, 0.0, -0.864, -0.5036, 0.0, -0.864, -0.5036, 0.0, -0.864, -0.5036, 3.811e-08, 2.805e-07, -1.0, 3.811e-08, 2.805e-07, -1.0, 3.811e-08, 2.805e-07, -1.0, 3.811e-08, 2.805e-07, -1.0, 3.811e-08, 2.805e-07, -1.0, -1.407e-07, -0.7253, -0.6884, -1.407e-07, -0.7253, -0.6884, -1.407e-07, -0.7253, -0.6884, -1.407e-07, -0.7253, -0.6884, 1.0, 0.0, -7.818e-06, 1.0, 0.0, -7.818e-06, 1.0, 0.0, -7.818e-06, -6.644e-10, -8.654e-07, -1.0, -6.644e-10, -8.654e-07, -1.0, -6.644e-10, -8.654e-07, -1.0, -6.644e-10, -8.654e-07, -1.0, -1.0, -8.66e-07, 1.564e-05, -1.0, -8.66e-07, 1.564e-05, -1.0, -8.66e-07, 1.564e-05, -1.0, 3.269e-07, 1.966e-07, -1.0, 3.269e-07, 1.966e-07, -1.0, 3.269e-07, 1.966e-07, -1.0, 3.269e-07, 1.966e-07, -1.0, 3.269e-07, 1.966e-07, -1.0, 3.269e-07, 1.966e-07, -1.0, 3.269e-07, 1.966e-07, -1.0, 3.269e-07, 1.966e-07, -1.0, 3.269e-07, 1.966e-07, 0.0, 0.02358, -0.9997, 0.0, 0.02358, -0.9997, 0.0, 0.02358, -0.9997, 0.0, 0.02358, -0.9997, 0.005087, -0.9974, -0.072, 0.005087, -0.9974, -0.072, 0.005087, -0.9974, -0.072, 0.005087, -0.9974, -0.072, 0.0, 0.006875, -1.0, 0.0, 0.006875, -1.0, 0.0, 0.006875, -1.0, 0.0, 0.006875, -1.0, 0.0, 0.006875, -1.0, 0.0, 0.006875, -1.0, 0.0, 0.006875, -1.0, 0.0, 0.006875, -1.0, 0.0, -1.0, -1.046e-06, 0.0, -1.0, -1.046e-06, 0.0, -1.0, -1.046e-06, 0.0, -1.0, -1.046e-06, 1.0, -8.688e-07, -6.167e-07, 1.0, -8.688e-07, -6.167e-07, 1.0, -8.688e-07, -6.167e-07, 1.0, -8.688e-07, -6.167e-07, 0.0, -0.864, -0.5036, 0.0, -0.864, -0.5036, 0.0, -0.864, -0.5036, 0.0, -0.864, -0.5036, 0.0, -1.0, -8.23e-07, 0.0, -1.0, -8.23e-07, 0.0, -1.0, -8.23e-07, 0.0, -1.0, -8.23e-07, 0.0, 0.0, 1.0, 0.0, 0.0, 1.0, 0.0, 0.0, 1.0, 0.0, 0.0, 1.0, 1.0, -3.855e-07, 8.206e-07, 1.0, -3.855e-07, 8.206e-07, 1.0, -3.855e-07, 8.206e-07, 1.0, -3.855e-07, 8.206e-07, 0.0, 1.0, 3.399e-07, 0.0, 1.0, 3.399e-07, 0.0, 1.0, 3.399e-07, 0.0, 1.0, 3.399e-07, 1.0, -3.072e-07, -8.872e-07, 1.0, -3.072e-07, -8.872e-07, 1.0, -3.072e-07, -8.872e-07, 1.0, -3.072e-07, -8.872e-07, 0.0, 1.0, 3.399e-07, 0.0, 1.0, 3.399e-07, 0.0, 1.0, 3.399e-07, 0.0, 1.0, 3.399e-07, -1.0, 3.072e-07, -4.436e-07, -1.0, 3.072e-07, -4.436e-07, -1.0, 3.072e-07, -4.436e-07, -1.0, 3.072e-07, -4.436e-07, 0.0, -0.009723, 1.0, 0.0, -0.009723, 1.0, 0.0, -0.009723, 1.0, 0.0, -0.009723, 1.0, 1.0, -2.522e-07, -2.902e-07, 1.0, -2.522e-07, -2.902e-07, 1.0, -2.522e-07, -2.902e-07, 1.0, -2.522e-07, -2.902e-07, 1.0, -2.522e-07, -2.902e-07, 1.0, -2.522e-07, -2.902e-07, 1.0, -2.522e-07, -2.902e-07, 1.0, -2.522e-07, -2.902e-07, 1.0, -2.522e-07, -2.902e-07, 1.0, -2.522e-07, -2.902e-07, 1.0, -2.522e-07, -2.902e-07, 0.0, -0.009723, 1.0, 0.0, -0.009723, 1.0, 0.0, -0.009723, 1.0, 0.0, -0.009723, 1.0, -6.75e-10, 6.491e-07, 1.0, -6.75e-10, 6.491e-07, 1.0, -6.75e-10, 6.491e-07, 1.0, -6.75e-10, 6.491e-07, 1.0, 1.431e-07, 0.7439, -0.6683, 1.431e-07, 0.7439, -0.6683, 1.431e-07, 0.7439, -0.6683, 1.431e-07, 0.7439, -0.6683, 0.0, -0.0359, 0.9994, 0.0, -0.0359, 0.9994, 0.0, -0.0359, 0.9994, 0.0, -0.0359, 0.9994, -1.0, 2.352e-07, -3.831e-07, -1.0, 2.352e-07, -3.831e-07, -1.0, 2.352e-07, -3.831e-07, -1.0, 2.352e-07, -3.831e-07, -1.0, 2.352e-07, -3.831e-07, -1.0, 2.352e-07, -3.831e-07, -1.0, 2.352e-07, -3.831e-07, -1.0, 2.352e-07, -3.831e-07, -1.0, 2.352e-07, -3.831e-07, -1.0, 2.352e-07, -3.831e-07, -1.0, 2.352e-07, -3.831e-07, -1.0, 2.352e-07, -3.831e-07, -1.0, 2.352e-07, -3.831e-07, -1.0, 2.352e-07, -3.831e-07, -1.0, 2.352e-07, -3.831e-07, -1.0, 2.352e-07, -3.831e-07, -1.0, 2.352e-07, -3.831e-07, -1.0, 2.352e-07, -3.831e-07, -1.0, 2.352e-07, -3.831e-07, -1.0, 2.352e-07, -3.831e-07, -1.0, 2.352e-07, -3.831e-07, -1.0, 2.352e-07, -3.831e-07, -1.0, 2.352e-07, -3.831e-07, -1.0, 2.352e-07, -3.831e-07, -1.0, 2.352e-07, -3.831e-07, -1.0, 2.352e-07, -3.831e-07, -1.0, 2.352e-07, -3.831e-07, -1.0, 2.352e-07, -3.831e-07, -1.0, 2.352e-07, -3.831e-07, -1.0, 2.352e-07, -3.831e-07, -1.0, 0.0, -6.448e-07, -1.0, 0.0, -6.448e-07, -1.0, 0.0, -6.448e-07, -1.0, 0.0, -6.448e-07, -1.0, 1.083e-06, 8.552e-06, -1.0, 1.083e-06, 8.552e-06, -1.0, 1.083e-06, 8.552e-06, -0.0007507, -0.9995, -0.03184, -0.0007507, -0.9995, -0.03184, -0.0007507, -0.9995, -0.03184, -0.0007507, -0.9995, -0.03184, -0.0007507, -0.9995, -0.03184, -0.0007507, -0.9995, -0.03184, -0.0007507, -0.9995, -0.03184, -0.0007507, -0.9995, -0.03184, 1.0, 1.94e-06, -8.552e-06, 1.0, 1.94e-06, -8.552e-06, 1.0, 1.94e-06, -8.552e-06, 1.0, -8.751e-07, -1.434e-05, 1.0, -8.751e-07, -1.434e-05, 1.0, -8.751e-07, -1.434e-05, -1.0, 1.793e-06, 2.033e-05, -1.0, 1.793e-06, 2.033e-05, -1.0, 1.793e-06, 2.033e-05, 1.173e-08, -1.142e-06, -1.0, 1.173e-08, -1.142e-06, -1.0, 1.173e-08, -1.142e-06, -1.0, 1.173e-08, -1.142e-06, -1.0, 0.0, 0.0, 1.0, 0.0, 0.0, 1.0, 0.0, 0.0, 1.0, 0.0, 0.0, 1.0, 0.997, 0.01035, -0.07625, 0.997, 0.01035, -0.07625, 0.997, 0.01035, -0.07625, 0.997, 0.01035, -0.07625, -1.12e-08, -0.07392, 0.9973, -1.12e-08, -0.07392, 0.9973, -1.12e-08, -0.07392, 0.9973, -1.12e-08, -0.07392, 0.9973, 0.0, -0.03533, -0.9994, 0.0, -0.03533, -0.9994, 0.0, -0.03533, -0.9994, 0.0, -0.03533, -0.9994, 0.0, -0.0359, 0.9994, 0.0, -0.0359, 0.9994, 0.0, -0.0359, 0.9994, 0.0, -0.0359, 0.9994, 0.9921, -0.001684, 0.1251, 0.9921, -0.001684, 0.1251, 0.9921, -0.001684, 0.1251, 0.9921, -0.001684, 0.1251, 0.9921, -0.001684, 0.1251, 0.9921, -0.001684, 0.1251, 0.9921, -0.001684, 0.1251, 0.9921, -0.001684, 0.1251, 0.9921, -0.001684, 0.1251, 0.9921, -0.001684, 0.1251, 0.9921, -0.001684, 0.1251, 0.9921, -0.001684, 0.1251, 0.9921, -0.001684, 0.1251, 0.9921, -0.001684, 0.1251, 0.9921, -0.001684, 0.1251, 0.9921, -0.001684, 0.1251, 0.9921, -0.001684, 0.1251, 0.9921, -0.001684, 0.1251, -2.75e-07, -0.8372, 0.5469, -2.75e-07, -0.8372, 0.5469, -2.75e-07, -0.8372, 0.5469, -2.75e-07, -0.8372, 0.5469, -2.75e-07, -0.8372, 0.5469, -2.75e-07, -0.8372, 0.5469, -1.452e-07, -0.8372, 0.5469, -1.452e-07, -0.8372, 0.5469, -1.452e-07, -0.8372, 0.5469, -1.452e-07, -0.8372, 0.5469, -1.452e-07, -0.8372, 0.5469, -1.452e-07, -0.8372, 0.5469, -4.463e-08, -0.09086, 0.9959, -4.463e-08, -0.09086, 0.9959, -4.463e-08, -0.09086, 0.9959, -4.463e-08, -0.09086, 0.9959, -0.9919, -0.001808, 0.1269, -0.9919, -0.001808, 0.1269, -0.9919, -0.001808, 0.1269, -0.9919, -0.001808, 0.1269, -0.9919, -0.001808, 0.1269, -0.9919, -0.001808, 0.1269, -0.9919, -0.001808, 0.1269, -0.9919, -0.001808, 0.1269, -0.9919, -0.001808, 0.1269, -0.9919, -0.001808, 0.1269, -0.9919, -0.001808, 0.1269, -0.9919, -0.001808, 0.1269, -0.9919, -0.001808, 0.1269, -0.9919, -0.001808, 0.1269, -0.9919, -0.001808, 0.1269, -0.9919, -0.001808, 0.1269, -0.9919, -0.001808, 0.1269, -2.99e-07, -0.9973, -0.07392, -2.99e-07, -0.9973, -0.07392, -2.99e-07, -0.9973, -0.07392, -2.99e-07, -0.9973, -0.07392, 0.0, 0.02358, -0.9997, 0.0, 0.02358, -0.9997, 0.0, 0.02358, -0.9997, 0.0, 0.02358, -0.9997, -0.997, 0.01035, -0.07625, -0.997, 0.01035, -0.07625, -0.997, 0.01035, -0.07625, -0.997, 0.01035, -0.07625, 0.0, 0.8847, -0.4661, 0.0, 0.8847, -0.4661, 0.0, 0.8847, -0.4661, 0.0, 0.8847, -0.4661, 1.0, 0.0, 4.298e-07, 1.0, 0.0, 4.298e-07, 1.0, 0.0, 4.298e-07, 1.0, 0.0, 4.298e-07, 0.0, -0.09119, 0.9958, 0.0, -0.09119, 0.9958, 0.0, -0.09119, 0.9958, 0.0, -0.09119, 0.9958, 0.0, 1.142e-06, 1.0, 0.0, 1.142e-06, 1.0, 0.0, 1.142e-06, 1.0, 0.0, 1.142e-06, 1.0, -1.0, 5.371e-07, 5.947e-08, -1.0, 5.371e-07, 5.947e-08, -1.0, 5.371e-07, 5.947e-08, -1.0, 5.371e-07, 5.947e-08, -1.0, 5.371e-07, 5.947e-08, 0.0, 0.05013, 0.9987, 0.0, 0.05013, 0.9987, 0.0, 0.05013, 0.9987, 0.0, 0.05013, 0.9987, 2.935e-08, 0.1256, 0.9921, 2.935e-08, 0.1256, 0.9921, 2.935e-08, 0.1256, 0.9921, 2.935e-08, 0.1256, 0.9921, 1.291e-07, 0.7444, 0.6678, 1.291e-07, 0.7444, 0.6678, 1.291e-07, 0.7444, 0.6678, 1.291e-07, 0.7444, 0.6678, 1.291e-07, 0.7444, 0.6678, 1.291e-07, 0.7444, 0.6678, 2.754e-07, 0.7444, 0.6678, 2.754e-07, 0.7444, 0.6678, 2.754e-07, 0.7444, 0.6678, 2.754e-07, 0.7444, 0.6678, 2.754e-07, 0.7444, 0.6678, 2.754e-07, 0.7444, 0.6678, -1.0, 3.149e-06, 2.672e-05, -1.0, 3.149e-06, 2.672e-05, -1.0, 3.149e-06, 2.672e-05, 3.815e-07, 0.9835, -0.1807, 3.815e-07, 0.9835, -0.1807, 3.815e-07, 0.9835, -0.1807, 3.815e-07, 0.9835, -0.1807, 1.0, -2.417e-06, -1.822e-05, 1.0, -2.417e-06, -1.822e-05, 1.0, -2.417e-06, -1.822e-05, 1.0, -2.417e-06, -1.822e-05, 0.0, 0.05854, 0.9983, 0.0, 0.05854, 0.9983, 0.0, 0.05854, 0.9983, 0.0, 0.05854, 0.9983, 5.62e-09, 1.834e-06, 1.0, 5.62e-09, 1.834e-06, 1.0, 5.62e-09, 1.834e-06, 1.0, 5.62e-09, 1.834e-06, 1.0, 2.522e-08, 0.07392, -0.9973, 2.522e-08, 0.07392, -0.9973, 2.522e-08, 0.07392, -0.9973, 2.522e-08, 0.07392, -0.9973, 2.996e-08, 0.119, 0.9929, 2.996e-08, 0.119, 0.9929, 2.996e-08, 0.119, 0.9929, 2.996e-08, 0.119, 0.9929, 3.876e-07, 0.9971, 0.07548, 3.876e-07, 0.9971, 0.07548, 3.876e-07, 0.9971, 0.07548, 3.876e-07, 0.9971, 0.07548, 0.0, 0.0, 1.0, 0.0, 0.0, 1.0, 0.0, 0.0, 1.0, 0.0, 0.0, 1.0, 0.0, -0.9993, 0.03615, 0.0, -0.9993, 0.03615, 0.0, -0.9993, 0.03615, 0.0, -0.9993, 0.03615, 2.511e-07, -0.8211, -0.5708, 2.511e-07, -0.8211, -0.5708, 2.511e-07, -0.8211, -0.5708, 2.511e-07, -0.8211, -0.5708, 2.511e-07, -0.8211, -0.5708, 7.802e-08, 0.9392, 0.3433, 7.802e-08, 0.9392, 0.3433, 7.802e-08, 0.9392, 0.3433, 7.802e-08, 0.9392, 0.3433, 7.802e-08, 0.9392, 0.3433, 0.0, -0.2681, 0.9634, 0.0, -0.2681, 0.9634, 0.0, -0.2681, 0.9634, 0.0, -0.2681, 0.9634, 0.0, 0.8847, -0.4661, 0.0, 0.8847, -0.4661, 0.0, 0.8847, -0.4661, 0.0, 0.8847, -0.4661, 0.0, 0.8847, -0.4661, 0.0, 0.0, 1.0, 0.0, 0.0, 1.0, 0.0, 0.0, 1.0, 0.0, 0.0, 1.0, 1.389e-07, -0.9541, -0.2994, 1.389e-07, -0.9541, -0.2994, 1.389e-07, -0.9541, -0.2994, 1.389e-07, -0.9541, -0.2994, 1.389e-07, -0.9541, -0.2994, -5.49e-09, -0.003785, -1.0, -5.49e-09, -0.003785, -1.0, -5.49e-09, -0.003785, -1.0, -5.49e-09, -0.003785, -1.0, -5.49e-09, -0.003785, -1.0, -5.49e-09, -0.003785, -1.0, -5.49e-09, -0.003785, -1.0, -5.49e-09, -0.003785, -1.0, -5.49e-09, -0.003785, -1.0, -5.49e-09, -0.003785, -1.0, -5.49e-09, -0.003785, -1.0, -5.49e-09, -0.003785, -1.0, -5.49e-09, -0.003785, -1.0, -5.49e-09, -0.003785, -1.0, -5.49e-09, -0.003785, -1.0, -5.49e-09, -0.003785, -1.0, -5.49e-09, -0.003785, -1.0, -5.49e-09, -0.003785, -1.0, -5.49e-09, -0.003785, -1.0, -5.49e-09, -0.003785, -1.0, -5.49e-09, -0.003785, -1.0, -5.49e-09, -0.003785, -1.0, -5.49e-09, -0.003785, -1.0, -5.49e-09, -0.003785, -1.0, -5.49e-09, -0.003785, -1.0, -5.49e-09, -0.003785, -1.0, -5.49e-09, -0.003785, -1.0, -5.49e-09, -0.003785, -1.0, 0.0, 0.0, 1.0, 0.0, 0.0, 1.0, 0.0, 0.0, 1.0, 0.0, 0.0, 1.0, 1.0, 0.0, -0.006173, 1.0, 0.0, -0.006173, 1.0, 0.0, -0.006173, 1.0, 0.0, -0.006173, 1.0, 0.0, -0.006173, 1.0, 0.0, -0.006173, 1.0, 0.0, -0.006173, 1.0, 0.0, -0.006173, 1.0, 0.0, -0.006173, 1.0, 0.0, -0.006173, 1.0, 0.0, -0.006173, 1.0, 0.0, -0.006173, 9.394e-08, 0.9981, 0.06179, 9.394e-08, 0.9981, 0.06179, 9.394e-08, 0.9981, 0.06179, 9.394e-08, 0.9981, 0.06179, 9.394e-08, 0.9981, 0.06179, 0.0, -0.03533, -0.9994, 0.0, -0.03533, -0.9994, 0.0, -0.03533, -0.9994, 0.0, -0.03533, -0.9994, -2.721e-07, -0.8211, -0.5708, -2.721e-07, -0.8211, -0.5708, -2.721e-07, -0.8211, -0.5708, -2.721e-07, -0.8211, -0.5708, -2.721e-07, -0.8211, -0.5708, -3.904e-08, 0.9392, 0.3433, -3.904e-08, 0.9392, 0.3433, -3.904e-08, 0.9392, 0.3433, -3.904e-08, 0.9392, 0.3433, -3.904e-08, 0.9392, 0.3433, 0.0, 0.9999, 0.01447, 0.0, 0.9999, 0.01447, 0.0, 0.9999, 0.01447, 0.0, 0.9999, 0.01447, 6.856e-08, 0.0, 1.0, 6.856e-08, 0.0, 1.0, 6.856e-08, 0.0, 1.0, 6.856e-08, 0.0, 1.0, 6.856e-08, 0.0, 1.0, -9.077e-08, -0.9995, 0.03308, -9.077e-08, -0.9995, 0.03308, -9.077e-08, -0.9995, 0.03308, -9.077e-08, -0.9995, 0.03308, -9.077e-08, -0.9995, 0.03308, 0.0, 0.0, 1.0, 0.0, 0.0, 1.0, 0.0, 0.0, 1.0, 0.0, 0.0, 1.0, -7.941e-08, -0.9541, -0.2994, -7.941e-08, -0.9541, -0.2994, -7.941e-08, -0.9541, -0.2994, -7.941e-08, -0.9541, -0.2994, -7.941e-08, -0.9541, -0.2994, 0.0, -5.966e-07, 1.0, 0.0, -5.966e-07, 1.0, 0.0, -5.966e-07, 1.0, 0.0, -5.966e-07, 1.0, -1.123e-08, 0.0, 1.0, -1.123e-08, 0.0, 1.0, -1.123e-08, 0.0, 1.0, -1.123e-08, 0.0, 1.0, 0.0, 0.8682, -0.4961, 0.0, 0.8682, -0.4961, 0.0, 0.8682, -0.4961, 0.0, 0.8682, -0.4961, -1.0, 0.0, -0.006173, -1.0, 0.0, -0.006173, -1.0, 0.0, -0.006173, -1.0, 0.0, -0.006173, -1.0, 0.0, -0.006173, -1.0, 0.0, -0.006173, -1.0, 0.0, -0.006173, -1.0, 0.0, -0.006173, -1.0, 0.0, -0.006173, -1.0, 0.0, -0.006173, -1.0, 0.0, -0.006173, -1.0, 0.0, -0.006173, 3.613e-07, 0.9981, 0.06179, 3.613e-07, 0.9981, 0.06179, 3.613e-07, 0.9981, 0.06179, 3.613e-07, 0.9981, 0.06179, 3.613e-07, 0.9981, 0.06179, 0.0, 0.0, 1.0, 0.0, 0.0, 1.0, 0.0, 0.0, 1.0, 0.0, 0.0, 1.0, 0.0, 0.0, 1.0, 0.9969, 0.0, -0.0786, 0.9969, 0.0, -0.0786, 0.9969, 0.0, -0.0786, 0.9969, 0.0, -0.0786, -0.9969, 0.0, -0.0786, -0.9969, 0.0, -0.0786, -0.9969, 0.0, -0.0786, -0.9969, 0.0, -0.0786, 9.462e-08, -0.9995, 0.03308, 9.462e-08, -0.9995, 0.03308, 9.462e-08, -0.9995, 0.03308, 9.462e-08, -0.9995, 0.03308, 9.462e-08, -0.9995, 0.03308, 0.0, 0.8682, -0.4961, 0.0, 0.8682, -0.4961, 0.0, 0.8682, -0.4961, 0.0, 0.8682, -0.4961, -4.457e-07, -0.8883, 0.4592, -4.457e-07, -0.8883, 0.4592, -4.457e-07, -0.8883, 0.4592, -4.457e-07, -0.8883, 0.4592, 0.0, -0.09119, 0.9958, 0.0, -0.09119, 0.9958, 0.0, -0.09119, 0.9958, 0.0, -0.09119, 0.9958, 0.0, 0.0, 1.0, 0.0, 0.0, 1.0, 0.0, 0.0, 1.0, 0.0, 0.0, 1.0, -0.3766, -0.08433, 0.9225, -0.3766, -0.08433, 0.9225, -0.3766, -0.08433, 0.9225, -0.3766, -0.08433, 0.9225, 3.121e-07, 0.9959, 0.09099, 3.121e-07, 0.9959, 0.09099, 3.121e-07, 0.9959, 0.09099, 3.121e-07, 0.9959, 0.09099, 0.3766, -0.08433, 0.9225, 0.3766, -0.08433, 0.9225, 0.3766, -0.08433, 0.9225, 0.3766, -0.08433, 0.9225])] * 3)])

# ---- objects
ob_cube_002 = bpy.data.objects.new('Cube.002', me_cube_002)
ob_cube_001 = bpy.data.objects.new('Cube.001', me_cube_001)
ob_cube = bpy.data.objects.new('Cube', me_cube)

# ---- transforms, parenting, visibility, modifiers, constraints
ob_cube_002.location = (0.0, -1.877, 0.8831)
ob_cube_002.lock_rotations_4d = False
ob_cube_002.empty_display_type = 'ARROWS'
ob_cube_002.lineart.crease_threshold = 0.0
ob_cube_001.location = (0.0, -1.877, 0.8831)
ob_cube_001.lock_rotations_4d = False
ob_cube_001.empty_display_type = 'ARROWS'
ob_cube_001.lineart.crease_threshold = 0.0
ob_cube.location = (0.0, -1.877, 0.8831)
ob_cube.lock_rotations_4d = False
ob_cube.empty_display_type = 'ARROWS'
ob_cube.lineart.crease_threshold = 0.0

# ---- collection membership
col_collection_1.objects.link(ob_cube_002)
col_collection_1.objects.link(ob_cube_001)
col_collection_1.objects.link(ob_cube)

# ---- scene / render settings (as saved in the file)
scene.frame_start = 1; scene.frame_end = 250; scene.frame_set(1)
scene.render.engine = 'BLENDER_EEVEE_NEXT'
scene.render.resolution_percentage = 50
scene.render.dither_intensity = 0.0
scene.cycles.use_denoising = False
scene.cycles.samples = 10
scene.cycles.sampling_pattern = 'TABULATED_SOBOL'
scene.cycles.light_sampling_threshold = 0.0
scene.cycles.use_adaptive_sampling = False
scene.cycles.use_light_tree = False
scene.cycles.blur_glossy = 0.0
scene.cycles.pixel_filter_type = 'GAUSSIAN'
scene.cycles.sample_clamp_indirect = 0.0
scene.view_settings.view_transform = 'Standard'
bpy.context.view_layer.update()

# ---- added for rendering (the .blend has no active camera and no usable light): camera, sun
cam_auto = bpy.data.cameras.new('AutoCamera')
cam_auto.lens = 50.0
cam_auto.sensor_width = 36.0
cam_auto.clip_end = 1000.0
ob_auto_camera = bpy.data.objects.new('AutoCamera', cam_auto)
scene.collection.objects.link(ob_auto_camera)
ob_auto_camera.location = (6.35998, -7.70073, 6.04615)
ob_auto_camera.rotation_euler = (1.09748, -7.21219e-08, 0.694738)
scene.camera = ob_auto_camera
light_auto_sun = bpy.data.lights.new('AutoSun', 'SUN')
light_auto_sun.energy = 3.0
light_auto_sun.angle = 0.0523599
ob_auto_sun = bpy.data.objects.new('AutoSun', light_auto_sun)
scene.collection.objects.link(ob_auto_sun)
ob_auto_sun.rotation_euler = (0.872665, 0.174533, 0.523599)
bpy.context.view_layer.update()
